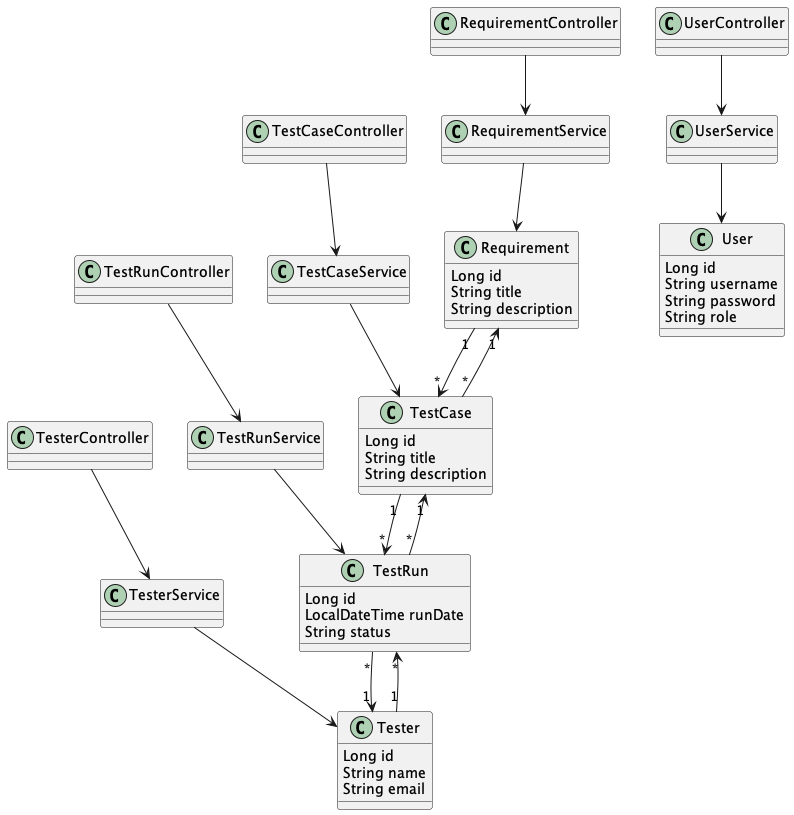

The diagram above was rendered by PlantUML. Its source (embedded in the PNG):
@startuml
'-----------------
' Entitäten
'-----------------

class Requirement {
  Long id
  String title
  String description
}

class TestCase {
  Long id
  String title
  String description
}

class TestRun {
  Long id
  LocalDateTime runDate
  String status
}

class Tester {
  Long id
  String name
  String email
}

class User {
  Long id
  String username
  String password
  String role
}

'-----------------
' Beziehungen zwischen Entitäten
'-----------------

Requirement "1" --> "*" TestCase
TestCase "*" --> "1" Requirement

TestCase "1" --> "*" TestRun
TestRun "*" --> "1" TestCase

Tester "1" --> "*" TestRun
TestRun "*" --> "1" Tester

'-----------------
' Services
'-----------------

class RequirementService
class TestCaseService
class TestRunService
class TesterService
class UserService

RequirementService --> Requirement
TestCaseService --> TestCase
TestRunService --> TestRun
TesterService --> Tester
UserService --> User

'-----------------
' Controller
'-----------------

class RequirementController
class TestCaseController
class TestRunController
class TesterController
class UserController

RequirementController --> RequirementService
TestCaseController --> TestCaseService
TestRunController --> TestRunService
TesterController --> TesterService
UserController --> UserService

@enduml